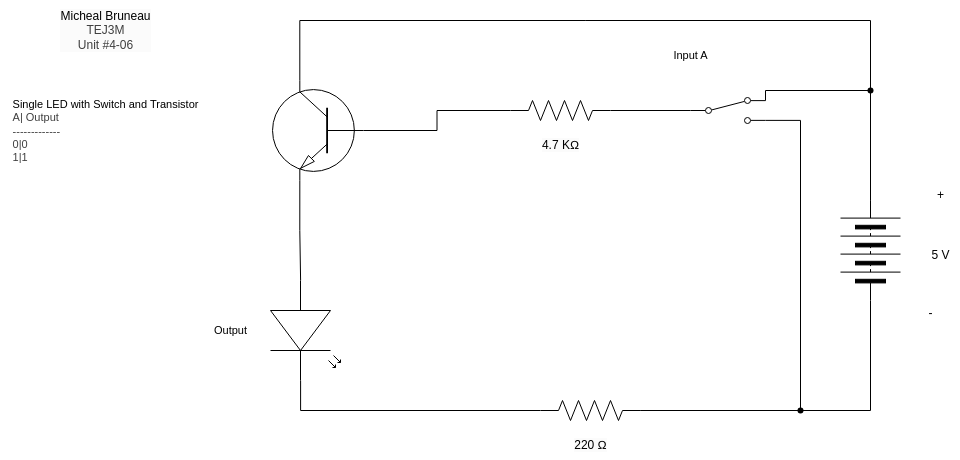

The diagram above was exported from draw.io. Its source (the exported page's mxGraphModel, read from the mxfile embedded in the PNG):
<mxGraphModel dx="1382" dy="348" grid="1" gridSize="10" guides="1" tooltips="1" connect="1" arrows="1" fold="1" page="1" pageScale="1" pageWidth="850" pageHeight="1100" math="0" shadow="0">
  <root>
    <mxCell id="0" />
    <mxCell id="1" parent="0" />
    <mxCell id="2" value="&lt;span style=&quot;scrollbar-color: rgb(226, 226, 226) rgb(251, 251, 251); background-color: rgb(251, 251, 251); color: rgb(0, 0, 0);&quot;&gt;Micheal Bruneau&lt;/span&gt;&lt;div style=&quot;scrollbar-color: rgb(226, 226, 226) rgb(251, 251, 251); background-color: rgb(251, 251, 251); color: rgb(63, 63, 63);&quot;&gt;TEJ3M&lt;/div&gt;&lt;div style=&quot;scrollbar-color: rgb(226, 226, 226) rgb(251, 251, 251); background-color: rgb(251, 251, 251); color: rgb(63, 63, 63);&quot;&gt;Unit #4-06&lt;/div&gt;" style="text;html=1;align=center;verticalAlign=middle;resizable=0;points=[];autosize=1;strokeColor=none;fillColor=none;" parent="1" vertex="1">
      <mxGeometry x="-200" y="340" width="110" height="60" as="geometry" />
    </mxCell>
    <mxCell id="3" value="&lt;span style=&quot;color: rgb(0, 0, 0); font-size: 11px; text-align: left; background-color: rgb(255, 255, 255);&quot;&gt;Single LED with Switch and Transistor&lt;/span&gt;&lt;div style=&quot;color: rgb(63, 63, 63); scrollbar-color: rgb(226, 226, 226) rgb(251, 251, 251); font-size: 11px; text-align: left;&quot;&gt;A| Output&lt;/div&gt;&lt;div style=&quot;color: rgb(63, 63, 63); scrollbar-color: rgb(226, 226, 226) rgb(251, 251, 251); font-size: 11px; text-align: left;&quot;&gt;-------------&lt;/div&gt;&lt;div style=&quot;color: rgb(63, 63, 63); scrollbar-color: rgb(226, 226, 226) rgb(251, 251, 251); font-size: 11px; text-align: left;&quot;&gt;0|0&lt;/div&gt;&lt;div style=&quot;color: rgb(63, 63, 63); scrollbar-color: rgb(226, 226, 226) rgb(251, 251, 251); font-size: 11px; text-align: left;&quot;&gt;1|1&lt;/div&gt;" style="text;html=1;align=center;verticalAlign=middle;resizable=0;points=[];autosize=1;strokeColor=none;fillColor=none;" parent="1" vertex="1">
      <mxGeometry x="-250" y="430" width="210" height="80" as="geometry" />
    </mxCell>
    <mxCell id="4" value="" style="pointerEvents=1;verticalLabelPosition=bottom;shadow=0;dashed=0;align=center;html=1;verticalAlign=top;shape=mxgraph.electrical.miscellaneous.batteryStack;rotation=-90;" parent="1" vertex="1">
      <mxGeometry x="570" y="560" width="100" height="60" as="geometry" />
    </mxCell>
    <mxCell id="5" value="+" style="text;html=1;align=center;verticalAlign=middle;resizable=0;points=[];autosize=1;strokeColor=none;fillColor=none;" parent="1" vertex="1">
      <mxGeometry x="675" y="520" width="30" height="30" as="geometry" />
    </mxCell>
    <mxCell id="6" value="-" style="text;html=1;align=center;verticalAlign=middle;resizable=0;points=[];autosize=1;strokeColor=none;fillColor=none;" parent="1" vertex="1">
      <mxGeometry x="665" y="638" width="30" height="30" as="geometry" />
    </mxCell>
    <mxCell id="7" value="5 V" style="text;html=1;align=center;verticalAlign=middle;resizable=0;points=[];autosize=1;strokeColor=none;fillColor=none;" parent="1" vertex="1">
      <mxGeometry x="670" y="580" width="40" height="30" as="geometry" />
    </mxCell>
    <mxCell id="8" value="" style="verticalLabelPosition=bottom;shadow=0;dashed=0;align=center;html=1;verticalAlign=top;shape=mxgraph.electrical.transistors.npn_transistor_1;rotation=-180;flipV=1;" parent="1" vertex="1">
      <mxGeometry x="20" y="420" width="95" height="100" as="geometry" />
    </mxCell>
    <mxCell id="10" style="edgeStyle=orthogonalEdgeStyle;shape=connector;curved=0;rounded=0;html=1;exitX=1;exitY=0.5;exitDx=0;exitDy=0;entryX=0.7;entryY=0;entryDx=0;entryDy=0;entryPerimeter=0;strokeColor=default;align=center;verticalAlign=middle;fontFamily=Helvetica;fontSize=11;fontColor=default;labelBackgroundColor=default;endArrow=none;endFill=0;" parent="1" source="4" target="8" edge="1">
      <mxGeometry relative="1" as="geometry">
        <Array as="points">
          <mxPoint x="620" y="360" />
          <mxPoint x="49" y="360" />
        </Array>
      </mxGeometry>
    </mxCell>
    <mxCell id="11" value="" style="pointerEvents=1;verticalLabelPosition=bottom;shadow=0;dashed=0;align=center;html=1;verticalAlign=top;shape=mxgraph.electrical.resistors.resistor_2;fontFamily=Helvetica;fontSize=11;fontColor=default;labelBackgroundColor=default;" parent="1" vertex="1">
      <mxGeometry x="260" y="440" width="100" height="20" as="geometry" />
    </mxCell>
    <mxCell id="20" style="edgeStyle=orthogonalEdgeStyle;shape=connector;curved=0;rounded=0;html=1;exitDx=0;exitDy=0;exitPerimeter=0;entryX=0;entryY=0.5;entryDx=0;entryDy=0;strokeColor=default;align=center;verticalAlign=middle;fontFamily=Helvetica;fontSize=11;fontColor=default;labelBackgroundColor=default;endArrow=none;endFill=0;" parent="1" source="22" target="4" edge="1">
      <mxGeometry relative="1" as="geometry" />
    </mxCell>
    <mxCell id="23" style="edgeStyle=orthogonalEdgeStyle;shape=connector;curved=0;rounded=0;html=1;exitX=1;exitY=0.5;exitDx=0;exitDy=0;exitPerimeter=0;strokeColor=default;align=center;verticalAlign=middle;fontFamily=Helvetica;fontSize=11;fontColor=default;labelBackgroundColor=default;endArrow=none;endFill=0;entryX=1;entryY=0.88;entryDx=0;entryDy=0;" parent="1" source="12" target="32" edge="1">
      <mxGeometry relative="1" as="geometry">
        <mxPoint x="530" y="470" as="targetPoint" />
        <Array as="points">
          <mxPoint x="550" y="750" />
          <mxPoint x="550" y="460" />
        </Array>
      </mxGeometry>
    </mxCell>
    <mxCell id="12" value="" style="pointerEvents=1;verticalLabelPosition=bottom;shadow=0;dashed=0;align=center;html=1;verticalAlign=top;shape=mxgraph.electrical.resistors.resistor_2;fontFamily=Helvetica;fontSize=11;fontColor=default;labelBackgroundColor=default;" parent="1" vertex="1">
      <mxGeometry x="290" y="740" width="100" height="20" as="geometry" />
    </mxCell>
    <mxCell id="13" value="" style="shape=waypoint;sketch=0;fillStyle=solid;size=6;pointerEvents=1;points=[];fillColor=none;resizable=0;rotatable=0;perimeter=centerPerimeter;snapToPoint=1;fontFamily=Helvetica;fontSize=11;fontColor=default;labelBackgroundColor=default;" parent="1" vertex="1">
      <mxGeometry x="610" y="420" width="20" height="20" as="geometry" />
    </mxCell>
    <mxCell id="15" style="edgeStyle=orthogonalEdgeStyle;shape=connector;curved=0;rounded=0;html=1;exitX=1;exitY=0.5;exitDx=0;exitDy=0;entryX=1;entryY=0.12;entryDx=0;entryDy=0;strokeColor=default;align=center;verticalAlign=middle;fontFamily=Helvetica;fontSize=11;fontColor=default;labelBackgroundColor=default;endArrow=none;endFill=0;" parent="1" source="4" target="32" edge="1">
      <mxGeometry relative="1" as="geometry">
        <Array as="points">
          <mxPoint x="620" y="430" />
          <mxPoint x="515" y="430" />
        </Array>
        <mxPoint x="530" y="430" as="targetPoint" />
      </mxGeometry>
    </mxCell>
    <mxCell id="16" style="edgeStyle=orthogonalEdgeStyle;shape=connector;curved=0;rounded=0;html=1;exitX=0;exitY=0.5;exitDx=0;exitDy=0;exitPerimeter=0;entryX=0;entryY=0.5;entryDx=0;entryDy=0;entryPerimeter=0;strokeColor=default;align=center;verticalAlign=middle;fontFamily=Helvetica;fontSize=11;fontColor=default;labelBackgroundColor=default;endArrow=none;endFill=0;" parent="1" source="8" target="11" edge="1">
      <mxGeometry relative="1" as="geometry" />
    </mxCell>
    <mxCell id="17" value="" style="verticalLabelPosition=bottom;shadow=0;dashed=0;align=center;html=1;verticalAlign=top;shape=mxgraph.electrical.opto_electronics.led_2;pointerEvents=1;fontFamily=Helvetica;fontSize=11;fontColor=default;labelBackgroundColor=default;direction=south;" parent="1" vertex="1">
      <mxGeometry x="20" y="620" width="70" height="100" as="geometry" />
    </mxCell>
    <mxCell id="18" style="edgeStyle=orthogonalEdgeStyle;shape=connector;curved=0;rounded=0;html=1;exitX=0.7;exitY=1;exitDx=0;exitDy=0;exitPerimeter=0;entryX=0;entryY=0.57;entryDx=0;entryDy=0;entryPerimeter=0;strokeColor=default;align=center;verticalAlign=middle;fontFamily=Helvetica;fontSize=11;fontColor=default;labelBackgroundColor=default;endArrow=none;endFill=0;" parent="1" source="8" target="17" edge="1">
      <mxGeometry relative="1" as="geometry" />
    </mxCell>
    <mxCell id="19" style="edgeStyle=orthogonalEdgeStyle;shape=connector;curved=0;rounded=0;html=1;exitX=1;exitY=0.57;exitDx=0;exitDy=0;exitPerimeter=0;entryX=0;entryY=0.5;entryDx=0;entryDy=0;entryPerimeter=0;strokeColor=default;align=center;verticalAlign=middle;fontFamily=Helvetica;fontSize=11;fontColor=default;labelBackgroundColor=default;endArrow=none;endFill=0;" parent="1" source="17" target="12" edge="1">
      <mxGeometry relative="1" as="geometry" />
    </mxCell>
    <mxCell id="21" value="" style="edgeStyle=orthogonalEdgeStyle;shape=connector;curved=0;rounded=0;html=1;exitX=1;exitY=0.5;exitDx=0;exitDy=0;exitPerimeter=0;entryDx=0;entryDy=0;strokeColor=default;align=center;verticalAlign=middle;fontFamily=Helvetica;fontSize=11;fontColor=default;labelBackgroundColor=default;endArrow=none;endFill=0;" parent="1" source="12" target="22" edge="1">
      <mxGeometry relative="1" as="geometry">
        <mxPoint x="390" y="750" as="sourcePoint" />
        <mxPoint x="620" y="640" as="targetPoint" />
      </mxGeometry>
    </mxCell>
    <mxCell id="22" value="" style="shape=waypoint;sketch=0;fillStyle=solid;size=6;pointerEvents=1;points=[];fillColor=none;resizable=0;rotatable=0;perimeter=centerPerimeter;snapToPoint=1;fontFamily=Helvetica;fontSize=11;fontColor=default;labelBackgroundColor=default;" parent="1" vertex="1">
      <mxGeometry x="540" y="740" width="20" height="20" as="geometry" />
    </mxCell>
    <mxCell id="26" value="Input A" style="text;html=1;align=center;verticalAlign=middle;resizable=0;points=[];autosize=1;strokeColor=none;fillColor=none;fontFamily=Helvetica;fontSize=11;fontColor=default;labelBackgroundColor=default;" parent="1" vertex="1">
      <mxGeometry x="410" y="380" width="60" height="30" as="geometry" />
    </mxCell>
    <mxCell id="27" value="&lt;span style=&quot;color: rgb(0, 0, 0); font-size: 12px; background-color: rgb(251, 251, 251);&quot;&gt;220 Ω&lt;/span&gt;" style="text;html=1;align=center;verticalAlign=middle;resizable=0;points=[];autosize=1;strokeColor=none;fillColor=none;fontFamily=Helvetica;fontSize=11;fontColor=default;labelBackgroundColor=default;" parent="1" vertex="1">
      <mxGeometry x="310" y="770" width="60" height="30" as="geometry" />
    </mxCell>
    <mxCell id="28" value="&lt;span style=&quot;font-size: 12px; background-color: rgb(251, 251, 251);&quot;&gt;4.7 KΩ&lt;/span&gt;" style="text;html=1;align=center;verticalAlign=middle;resizable=0;points=[];autosize=1;strokeColor=none;fillColor=none;fontFamily=Helvetica;fontSize=11;fontColor=default;labelBackgroundColor=default;" parent="1" vertex="1">
      <mxGeometry x="280" y="470" width="60" height="30" as="geometry" />
    </mxCell>
    <mxCell id="29" value="Output" style="text;html=1;align=center;verticalAlign=middle;resizable=0;points=[];autosize=1;strokeColor=none;fillColor=none;fontFamily=Helvetica;fontSize=11;fontColor=default;labelBackgroundColor=default;" parent="1" vertex="1">
      <mxGeometry x="-50" y="655" width="60" height="30" as="geometry" />
    </mxCell>
    <mxCell id="30" value="" style="shape=connector;rounded=0;html=1;exitX=1;exitY=0.5;exitDx=0;exitDy=0;exitPerimeter=0;entryDx=0;entryDy=0;entryPerimeter=0;strokeColor=default;align=center;verticalAlign=middle;fontFamily=Helvetica;fontSize=11;fontColor=default;labelBackgroundColor=default;endArrow=none;endFill=0;" parent="1" source="11" edge="1">
      <mxGeometry relative="1" as="geometry">
        <mxPoint x="360" y="450" as="sourcePoint" />
        <mxPoint x="440" y="450" as="targetPoint" />
      </mxGeometry>
    </mxCell>
    <mxCell id="32" value="" style="html=1;shape=mxgraph.electrical.electro-mechanical.twoWaySwitch;aspect=fixed;elSwitchState=2;" parent="1" vertex="1">
      <mxGeometry x="440" y="437" width="75" height="26" as="geometry" />
    </mxCell>
  </root>
</mxGraphModel>